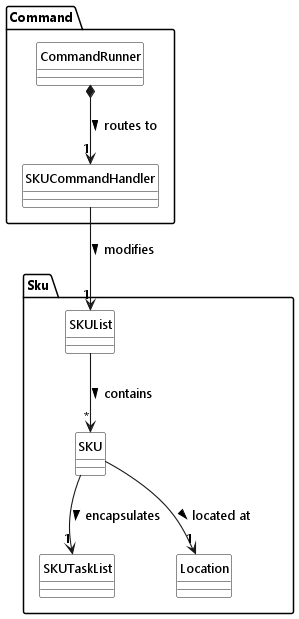

The diagram above was rendered by PlantUML. Its source (embedded in the PNG):
@startuml
!include ../style.puml
skinparam arrowThickness 1.1
skinparam classAttributeIconSize 0
hide circle

package Command {
    class CommandRunner LOGIC_COLOR
    class SKUCommandHandler LOGIC_COLOR
}

package Sku {
    class SKUList MODEL_COLOR
    class SKU MODEL_COLOR
    class SKUTaskList MODEL_COLOR
    enum Location MODEL_COLOR
}

CommandRunner *--> "1" SKUCommandHandler : routes to >
SKUCommandHandler --> "1" SKUList : modifies >

SKUList --> "*" SKU : contains >

SKU --> "1" SKUTaskList : encapsulates >

SKU --> "1" Location : located at >

@enduml